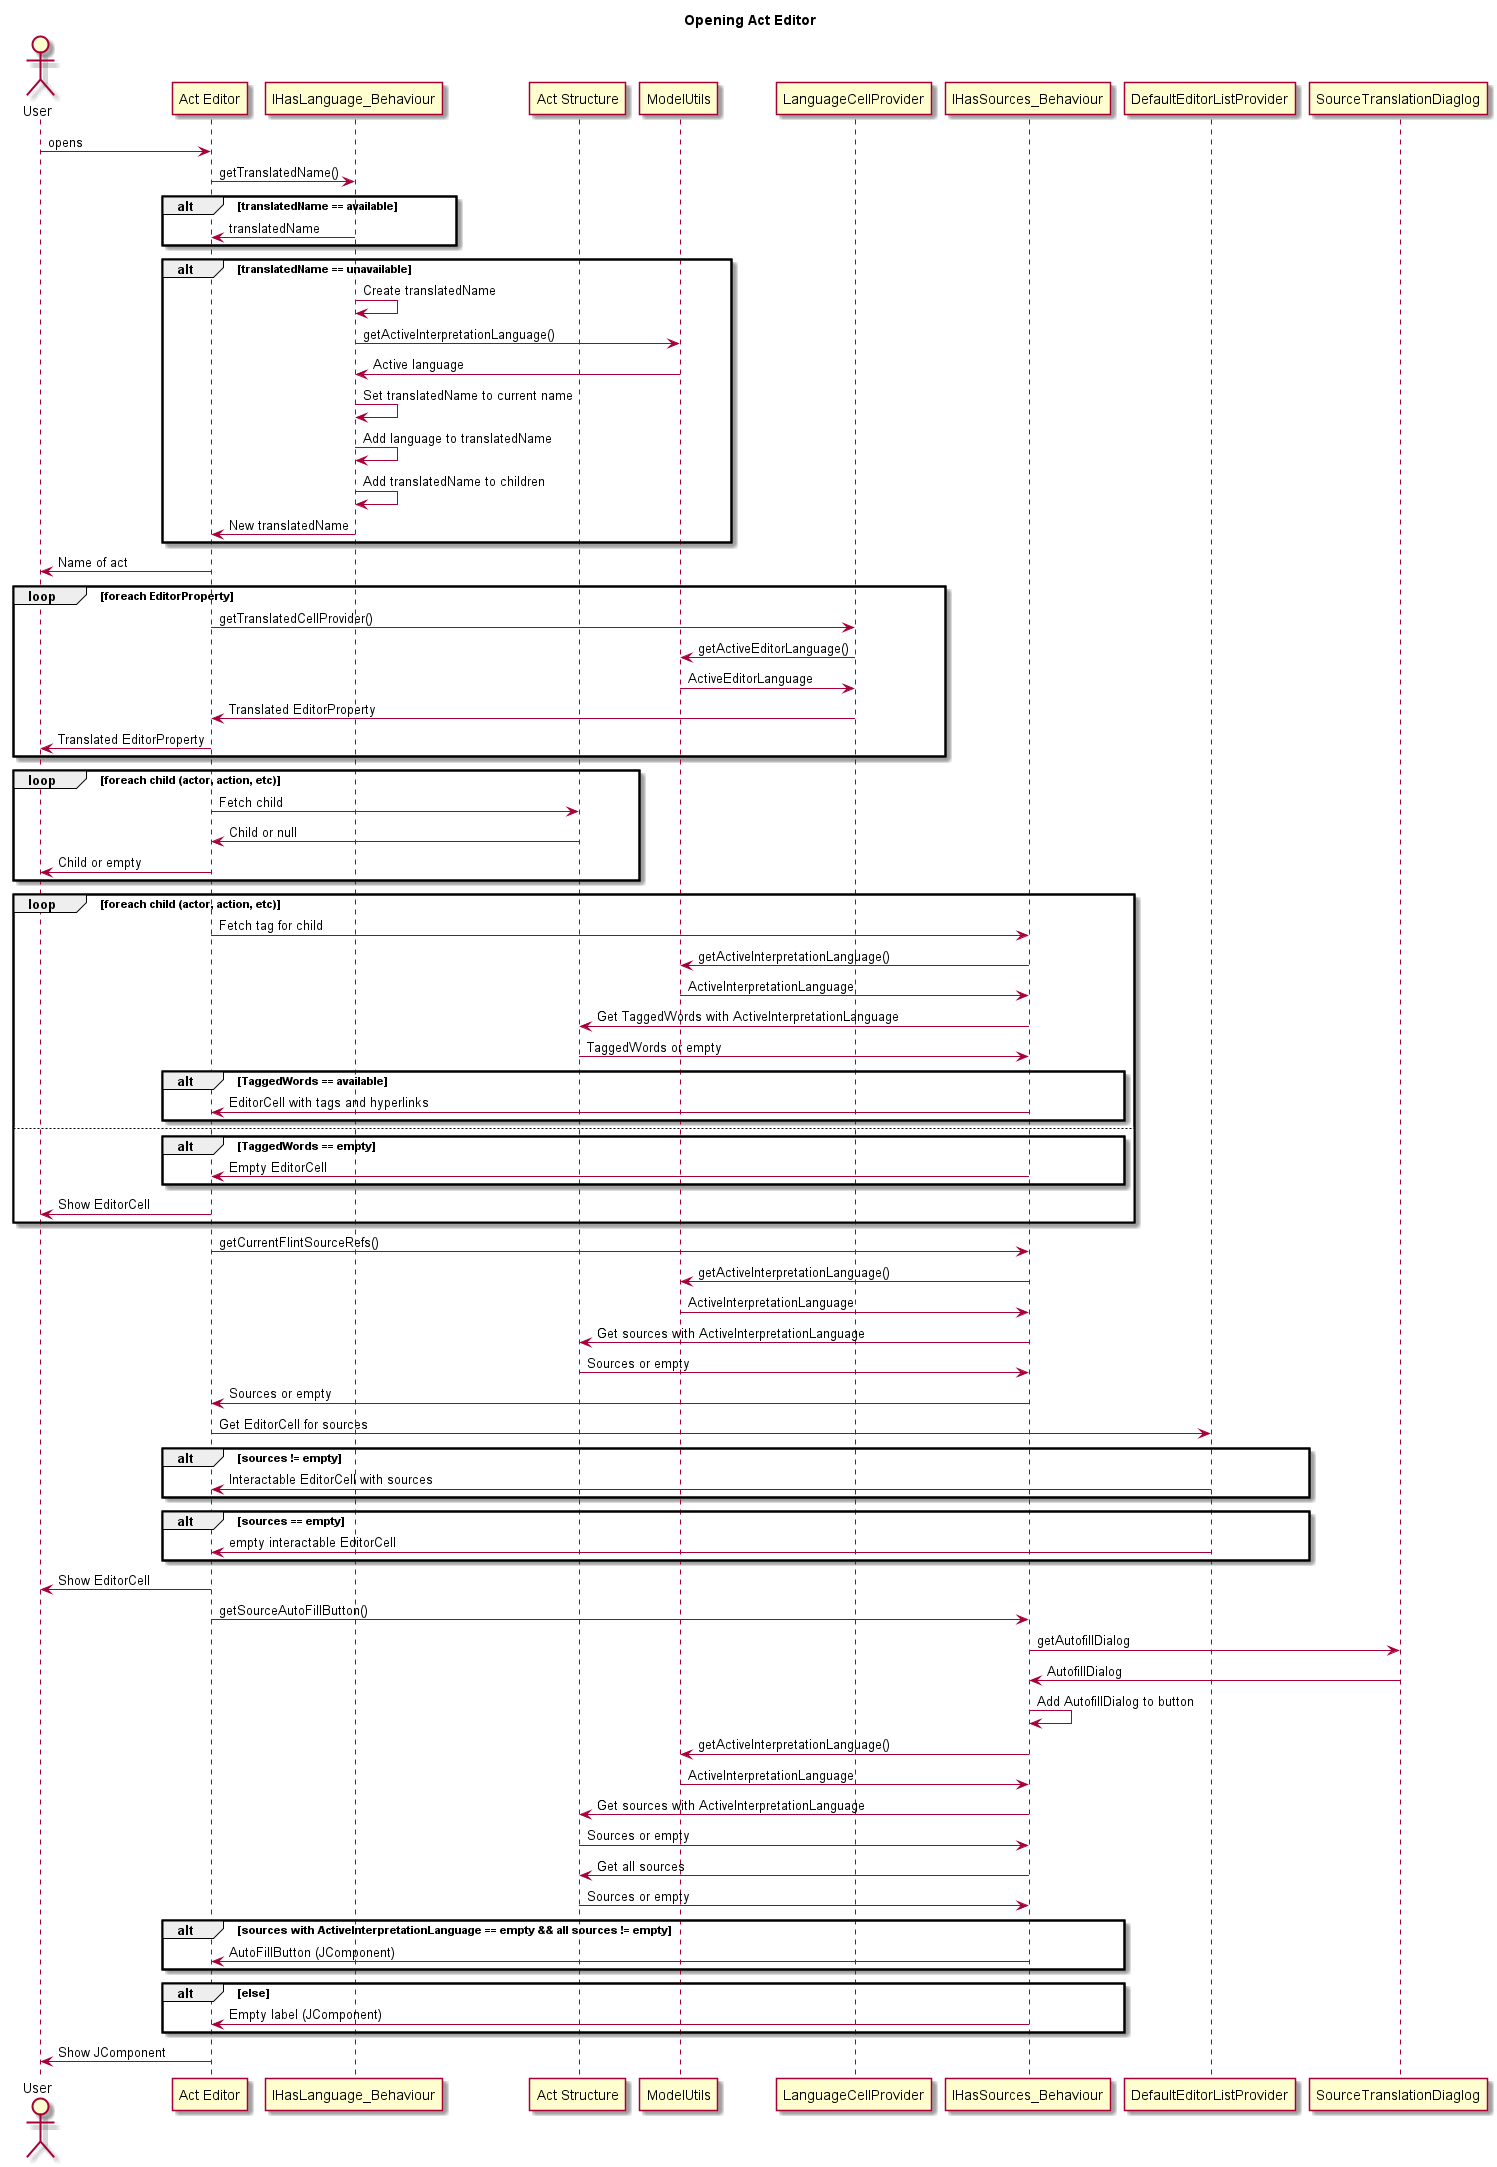

The diagram above was rendered by PlantUML. Its source (embedded in the PNG):
@startuml Opening Act Editor

title Opening Act Editor

actor User as user
participant "Act Editor" as editor
participant "IHasLanguage_Behaviour" as IHSLB
participant "Act Structure" as ActStruct

user -> editor : opens
editor -> IHSLB : getTranslatedName()
alt translatedName == available 
IHSLB -> editor : translatedName
end
alt translatedName == unavailable
IHSLB -> IHSLB : Create translatedName
IHSLB -> ModelUtils: getActiveInterpretationLanguage()
ModelUtils -> IHSLB: Active language
IHSLB -> IHSLB : Set translatedName to current name
IHSLB -> IHSLB : Add language to translatedName
IHSLB -> IHSLB : Add translatedName to children
IHSLB -> editor: New translatedName
end
editor -> user : Name of act
    loop foreach EditorProperty
    editor -> LanguageCellProvider: getTranslatedCellProvider()
    LanguageCellProvider -> ModelUtils: getActiveEditorLanguage()
    ModelUtils -> LanguageCellProvider: ActiveEditorLanguage
    LanguageCellProvider -> editor: Translated EditorProperty
    editor -> user : Translated EditorProperty
    end
    loop foreach child (actor, action, etc) 
    editor -> ActStruct: Fetch child
    ActStruct -> editor: Child or null
    editor -> user : Child or empty
    end
    loop foreach child (actor, action, etc)
    editor -> IHasSources_Behaviour: Fetch tag for child
    IHasSources_Behaviour -> ModelUtils: getActiveInterpretationLanguage()
    ModelUtils -> IHasSources_Behaviour: ActiveInterpretationLanguage
    IHasSources_Behaviour -> ActStruct: Get TaggedWords with ActiveInterpretationLanguage
    ActStruct -> IHasSources_Behaviour: TaggedWords or empty
        alt TaggedWords == available
        IHasSources_Behaviour -> editor: EditorCell with tags and hyperlinks
        end
        else
        alt TaggedWords == empty
        IHasSources_Behaviour -> editor: Empty EditorCell
        end
        editor -> user: Show EditorCell
    end
editor -> IHasSources_Behaviour : getCurrentFlintSourceRefs()
IHasSources_Behaviour -> ModelUtils: getActiveInterpretationLanguage()
ModelUtils -> IHasSources_Behaviour: ActiveInterpretationLanguage
IHasSources_Behaviour -> ActStruct: Get sources with ActiveInterpretationLanguage
ActStruct -> IHasSources_Behaviour: Sources or empty
IHasSources_Behaviour -> editor: Sources or empty
editor -> DefaultEditorListProvider: Get EditorCell for sources
alt sources != empty
DefaultEditorListProvider -> editor: Interactable EditorCell with sources
end
alt sources == empty
DefaultEditorListProvider -> editor: empty interactable EditorCell
end
editor -> user: Show EditorCell
editor -> IHasSources_Behaviour : getSourceAutoFillButton()
IHasSources_Behaviour -> SourceTranslationDiaglog : getAutofillDialog
SourceTranslationDiaglog -> IHasSources_Behaviour : AutofillDialog
IHasSources_Behaviour -> IHasSources_Behaviour : Add AutofillDialog to button
IHasSources_Behaviour -> ModelUtils: getActiveInterpretationLanguage()
ModelUtils -> IHasSources_Behaviour: ActiveInterpretationLanguage
IHasSources_Behaviour -> ActStruct: Get sources with ActiveInterpretationLanguage
ActStruct -> IHasSources_Behaviour: Sources or empty
IHasSources_Behaviour -> ActStruct: Get all sources
ActStruct -> IHasSources_Behaviour: Sources or empty
alt sources with ActiveInterpretationLanguage == empty && all sources != empty
IHasSources_Behaviour -> editor : AutoFillButton (JComponent)
end
alt else
IHasSources_Behaviour -> editor : Empty label (JComponent)
end
editor -> user : Show JComponent

@enduml